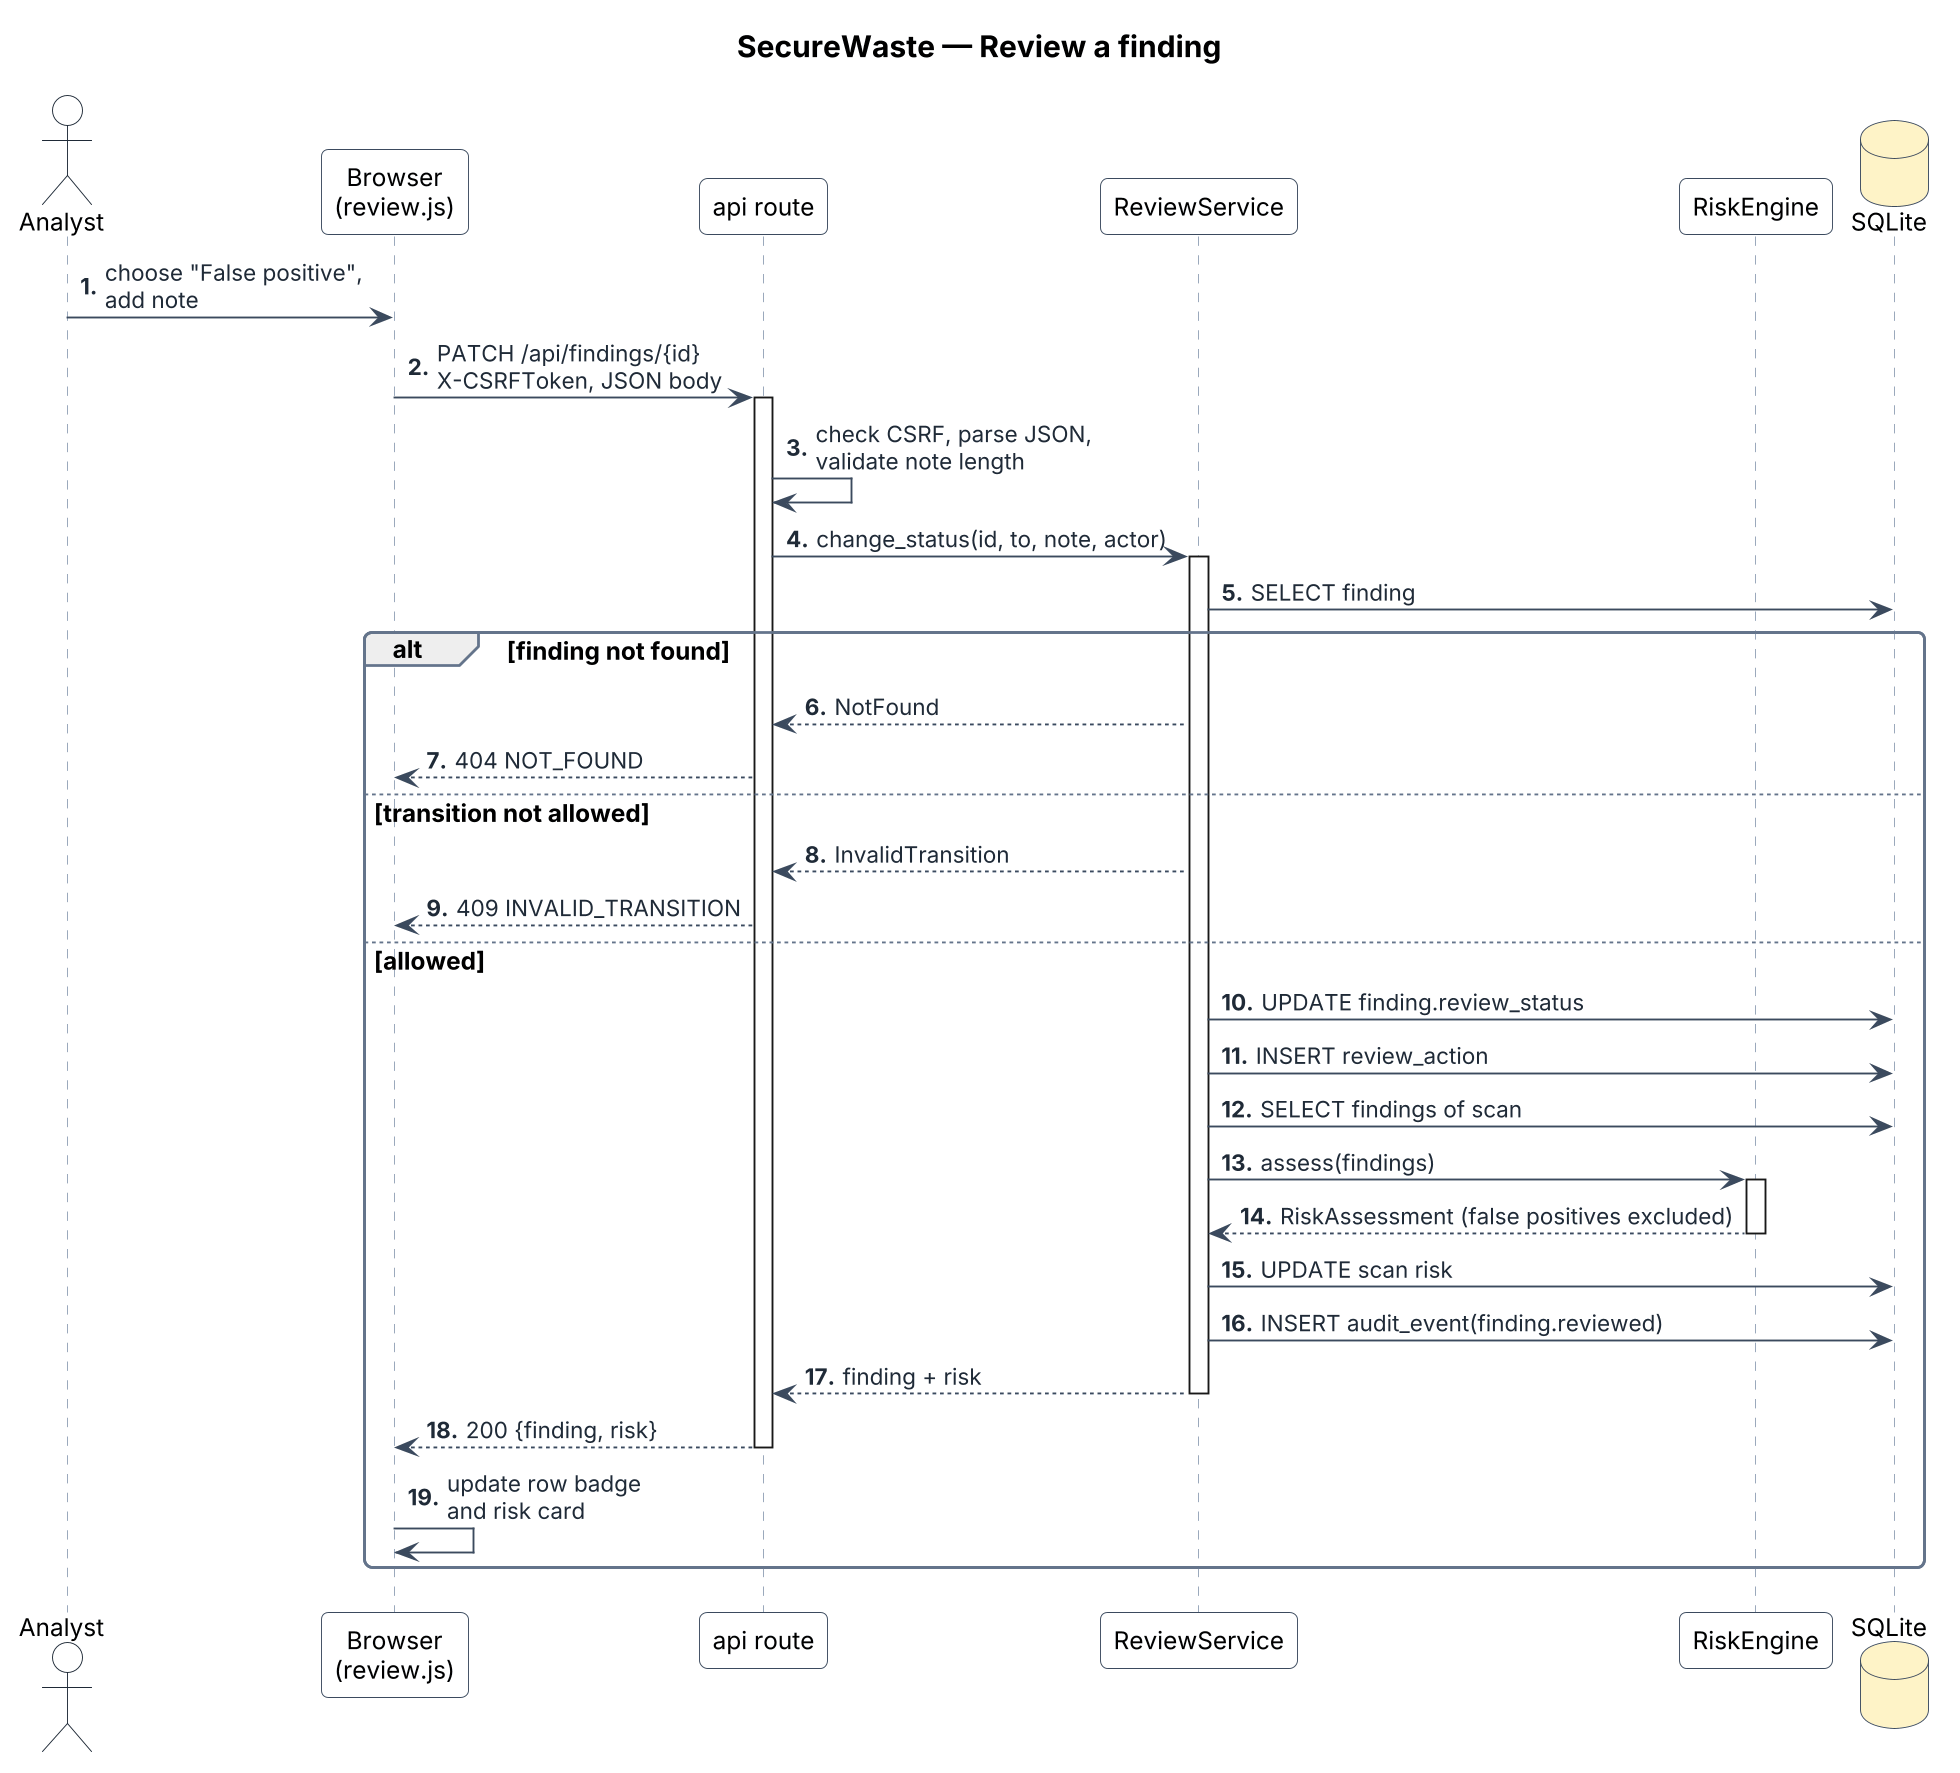

The diagram above was rendered by PlantUML. Its source (embedded in the PNG):
@startuml seq-review-finding
skinparamlocked dpi 180
!include _style.iuml
autonumber "<b>0."
title SecureWaste — Review a finding

actor "Analyst" as user
participant "Browser\n(review.js)" as browser
participant "api route" as route
participant "ReviewService" as svc
participant "RiskEngine" as risk
database "SQLite" as db

user -> browser : choose "False positive",\nadd note
browser -> route : PATCH /api/findings/{id}\nX-CSRFToken, JSON body
activate route
route -> route : check CSRF, parse JSON,\nvalidate note length
route -> svc : change_status(id, to, note, actor)
activate svc
svc -> db : SELECT finding
alt finding not found
  svc --> route : NotFound
  route --> browser : 404 NOT_FOUND
else transition not allowed
  svc --> route : InvalidTransition
  route --> browser : 409 INVALID_TRANSITION
else allowed
  svc -> db : UPDATE finding.review_status
  svc -> db : INSERT review_action
  svc -> db : SELECT findings of scan
  svc -> risk : assess(findings)
  activate risk
  risk --> svc : RiskAssessment (false positives excluded)
  deactivate risk
  svc -> db : UPDATE scan risk
  svc -> db : INSERT audit_event(finding.reviewed)
  svc --> route : finding + risk
  deactivate svc
  route --> browser : 200 {finding, risk}
  deactivate route
  browser -> browser : update row badge\nand risk card
end
@enduml